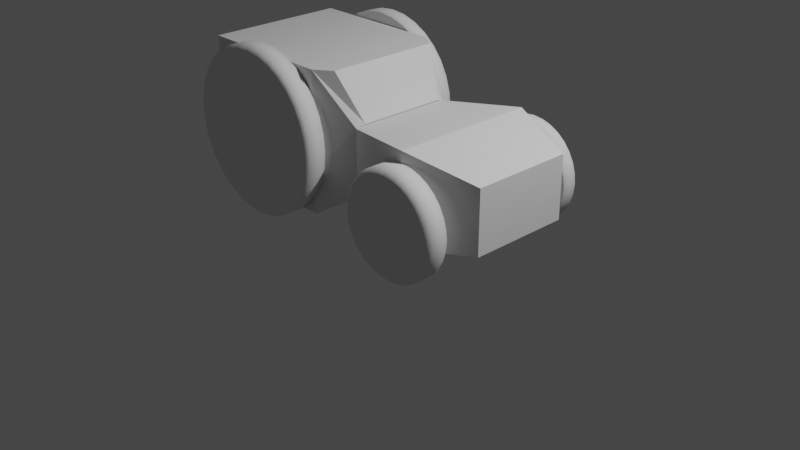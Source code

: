 # Source: ToyVehicle.blend  (saved by Blender 2.80.35; exported with 4.5.12 LTS)
import bpy
from mathutils import Matrix  # noqa: F401  (used for matrix-valued properties, if any)

bpy.ops.wm.read_factory_settings(use_empty=True)
scene = bpy.context.scene
scene.name = 'Scene'

# ---- collections
col_collection = bpy.data.collections.new('Collection'); scene.collection.children.link(col_collection)

# ---- world
world_world = bpy.data.worlds.new('World'); scene.world = world_world
world_world.color = (0.05088, 0.05088, 0.05088)
world_world.use_sun_shadow = False
world_world.sun_shadow_jitter_overblur = 0.0

# ---- cameras
cam_camera = bpy.data.cameras.new('Camera')
cam_camera.clip_end = 100.0
cam_camera.ortho_scale = 7.314
cam_camera.show_background_images = True
cam_camera.dof.focus_distance = 0.0
cam_camera.dof.aperture_fstop = 128.0

# ---- lights
light_light = bpy.data.lights.new('Light', 'POINT')
light_light.transmission_factor = 0.0
light_light.cutoff_distance = 30.0
light_light.energy = 1000.0
light_light.shadow_buffer_clip_start = 1.001
light_light.shadow_soft_size = 0.1
light_light.shadow_maximum_resolution = 0.006
light_light.use_absolute_resolution = True

# ---- meshes
me_cube_003 = bpy.data.meshes.new('Cube.003')
me_cube_003.from_pydata([(2.726, -1.063, 0.2775), (2.872, -1.063, 0.2632), (3.011, -1.063, 0.2208), (3.14, -1.063, 0.1521), (3.253, -1.063, 0.05953), (3.345, -1.063, -0.05323), (3.414, -1.063, -0.1819), (3.456, -1.063, -0.3215), (3.471, -1.063, -0.4667), (3.456, -1.063, -0.6118), (3.414, -1.063, -0.7514), (3.345, -1.063, -0.8801), (3.253, -1.063, -0.9929), (3.14, -1.063, -1.085), (3.011, -1.063, -1.154), (2.872, -1.063, -1.197), (2.726, -1.063, -1.211), (2.581, -1.063, -1.197), (2.442, -1.063, -1.154), (2.313, -1.063, -1.085), (2.2, -1.063, -0.9929), (2.108, -1.063, -0.8801), (2.039, -1.063, -0.7514), (1.997, -1.063, -0.6118), (1.982, -1.063, -0.4667), (1.997, -1.063, -0.3215), (2.039, -1.063, -0.1819), (2.108, -1.063, -0.05323), (2.2, -1.063, 0.05953), (2.313, -1.063, 0.1521), (2.442, -1.063, 0.2208), (2.581, -1.063, 0.2632), (2.726, 1.06, 0.2775), (2.872, 1.06, 0.2632), (3.011, 1.06, 0.2208), (3.14, 1.06, 0.1521), (3.253, 1.06, 0.05953), (3.345, 1.06, -0.05323), (3.414, 1.06, -0.1819), (3.456, 1.06, -0.3215), (3.471, 1.06, -0.4667), (3.456, 1.06, -0.6118), (3.414, 1.06, -0.7514), (3.345, 1.06, -0.8801), (3.253, 1.06, -0.9929), (3.14, 1.06, -1.085), (3.011, 1.06, -1.154), (2.872, 1.06, -1.197), (2.726, 1.06, -1.211), (2.581, 1.06, -1.197), (2.442, 1.06, -1.154), (2.313, 1.06, -1.085), (2.2, 1.06, -0.9929), (2.108, 1.06, -0.8801), (2.039, 1.06, -0.7514), (1.997, 1.06, -0.6118), (1.982, 1.06, -0.4667), (1.997, 1.06, -0.3215), (2.039, 1.06, -0.1819), (2.108, 1.06, -0.05323), (2.2, 1.06, 0.05953), (2.313, 1.06, 0.1521), (2.442, 1.06, 0.2208), (2.581, 1.06, 0.2632), (2.726, -1.361, 0.2049), (2.726, -1.289, 0.2775), (2.857, -1.361, 0.192), (2.872, -1.289, 0.2632), (2.983, -1.361, 0.1538), (3.011, -1.289, 0.2208), (3.099, -1.361, 0.09173), (3.14, -1.289, 0.1521), (3.201, -1.361, 0.008212), (3.253, -1.289, 0.05953), (3.285, -1.361, -0.09356), (3.345, -1.289, -0.05323), (3.347, -1.361, -0.2097), (3.414, -1.289, -0.1819), (3.385, -1.361, -0.3356), (3.456, -1.289, -0.3215), (3.398, -1.361, -0.4667), (3.471, -1.289, -0.4667), (3.385, -1.361, -0.5977), (3.456, -1.289, -0.6118), (3.347, -1.361, -0.7237), (3.414, -1.289, -0.7514), (3.285, -1.361, -0.8398), (3.345, -1.289, -0.8801), (3.201, -1.361, -0.9415), (3.253, -1.289, -0.9929), (3.099, -1.361, -1.025), (3.14, -1.289, -1.085), (2.983, -1.361, -1.087), (3.011, -1.289, -1.154), (2.857, -1.361, -1.125), (2.872, -1.289, -1.197), (2.726, -1.361, -1.138), (2.726, -1.289, -1.211), (2.595, -1.361, -1.125), (2.581, -1.289, -1.197), (2.469, -1.361, -1.087), (2.442, -1.289, -1.154), (2.353, -1.361, -1.025), (2.313, -1.289, -1.085), (2.252, -1.361, -0.9415), (2.2, -1.289, -0.9929), (2.168, -1.361, -0.8398), (2.108, -1.289, -0.8801), (2.106, -1.361, -0.7237), (2.039, -1.289, -0.7514), (2.068, -1.361, -0.5977), (1.997, -1.289, -0.6118), (2.055, -1.361, -0.4667), (1.982, -1.289, -0.4667), (2.068, -1.361, -0.3356), (1.997, -1.289, -0.3215), (2.106, -1.361, -0.2097), (2.039, -1.289, -0.1819), (2.168, -1.361, -0.09356), (2.108, -1.289, -0.05323), (2.252, -1.361, 0.008212), (2.2, -1.289, 0.05953), (2.353, -1.361, 0.09173), (2.313, -1.289, 0.1521), (2.469, -1.361, 0.1538), (2.442, -1.289, 0.2208), (2.595, -1.361, 0.192), (2.581, -1.289, 0.2632), (2.726, 1.358, 0.2049), (2.726, 1.286, 0.2775), (2.857, 1.358, 0.192), (2.872, 1.286, 0.2632), (2.983, 1.358, 0.1538), (3.011, 1.286, 0.2208), (3.099, 1.358, 0.09173), (3.14, 1.286, 0.1521), (3.201, 1.358, 0.008212), (3.253, 1.286, 0.05953), (3.285, 1.358, -0.09356), (3.345, 1.286, -0.05323), (3.347, 1.358, -0.2097), (3.414, 1.286, -0.1819), (3.385, 1.358, -0.3356), (3.456, 1.286, -0.3215), (3.398, 1.358, -0.4667), (3.471, 1.286, -0.4667), (3.385, 1.358, -0.5977), (3.456, 1.286, -0.6118), (3.347, 1.358, -0.7237), (3.414, 1.286, -0.7514), (3.285, 1.358, -0.8398), (3.345, 1.286, -0.8801), (3.201, 1.358, -0.9415), (3.253, 1.286, -0.9929), (3.099, 1.358, -1.025), (3.14, 1.286, -1.085), (2.983, 1.358, -1.087), (3.011, 1.286, -1.154), (2.857, 1.358, -1.125), (2.872, 1.286, -1.197), (2.726, 1.358, -1.138), (2.726, 1.286, -1.211), (2.595, 1.358, -1.125), (2.581, 1.286, -1.197), (2.469, 1.358, -1.087), (2.442, 1.286, -1.154), (2.353, 1.358, -1.025), (2.313, 1.286, -1.085), (2.252, 1.358, -0.9415), (2.2, 1.286, -0.9929), (2.168, 1.358, -0.8398), (2.108, 1.286, -0.8801), (2.106, 1.358, -0.7237), (2.039, 1.286, -0.7514), (2.068, 1.358, -0.5977), (1.997, 1.286, -0.6118), (2.055, 1.358, -0.4667), (1.982, 1.286, -0.4667), (2.068, 1.358, -0.3356), (1.997, 1.286, -0.3215), (2.106, 1.358, -0.2097), (2.039, 1.286, -0.1819), (2.168, 1.358, -0.09356), (2.108, 1.286, -0.05323), (2.252, 1.358, 0.008212), (2.2, 1.286, 0.05953), (2.353, 1.358, 0.09173), (2.313, 1.286, 0.1521), (2.469, 1.358, 0.1538), (2.442, 1.286, 0.2208), (2.595, 1.358, 0.192), (2.581, 1.286, 0.2632), (-1.0, -1.0, -1.0), (-1.0, -1.0, 1.0), (-1.0, 1.0, -1.0), (-1.0, 1.0, 1.0), (1.0, -1.0, -1.0), (1.254, -0.8368, 1.005), (1.0, 1.0, -1.0), (1.254, 0.8368, 1.005), (-1.339, 0.6506, -0.6506), (-1.339, -0.6506, -0.6506), (-1.339, -0.6506, 0.6506), (-1.339, 0.6506, 0.6506), (1.593, 0.64, 0.3446), (1.56, 0.7625, -0.6239), (1.56, -0.7625, -0.6239), (1.593, -0.64, 0.3446), (2.705, 1.059, 0.4361), (2.705, 1.059, -0.8434), (2.705, -1.059, -0.8434), (2.705, -1.059, 0.4361), (3.673, 0.7402, 0.1758), (3.673, 0.7402, -0.7188), (3.673, -0.7402, -0.7188), (3.673, -0.7402, 0.1758), (1.0, 1.0, 1.0), (1.0, -1.0, 1.0), (1.56, 0.7625, 0.3015), (1.56, -0.7625, 0.3015), (0.06643, -1.02, 1.149), (0.2963, -1.02, 1.126), (0.5174, -1.02, 1.059), (0.7212, -1.02, 0.9501), (0.8998, -1.02, 0.8035), (1.046, -1.02, 0.6249), (1.155, -1.02, 0.4212), (1.222, -1.02, 0.2001), (1.245, -1.02, -0.02981), (1.222, -1.02, -0.2597), (1.155, -1.02, -0.4808), (1.046, -1.02, -0.6846), (0.8998, -1.02, -0.8631), (0.7212, -1.02, -1.01), (0.5174, -1.02, -1.119), (0.2963, -1.02, -1.186), (0.06643, -1.02, -1.208), (-0.1635, -1.02, -1.186), (-0.3846, -1.02, -1.119), (-0.5883, -1.02, -1.01), (-0.7669, -1.02, -0.8631), (-0.9135, -1.02, -0.6846), (-1.022, -1.02, -0.4808), (-1.089, -1.02, -0.2597), (-1.112, -1.02, -0.02981), (-1.089, -1.02, 0.2001), (-1.022, -1.02, 0.4212), (-0.9135, -1.02, 0.6249), (-0.7669, -1.02, 0.8035), (-0.5883, -1.02, 0.9501), (-0.3846, -1.02, 1.059), (-0.1635, -1.02, 1.126), (0.06643, 1.017, 1.149), (0.2963, 1.017, 1.126), (0.5174, 1.017, 1.059), (0.7212, 1.017, 0.9501), (0.8998, 1.017, 0.8035), (1.046, 1.017, 0.6249), (1.155, 1.017, 0.4212), (1.222, 1.017, 0.2001), (1.245, 1.017, -0.02981), (1.222, 1.017, -0.2597), (1.155, 1.017, -0.4808), (1.046, 1.017, -0.6846), (0.8998, 1.017, -0.8631), (0.7212, 1.017, -1.01), (0.5174, 1.017, -1.119), (0.2963, 1.017, -1.186), (0.06643, 1.017, -1.208), (-0.1635, 1.017, -1.186), (-0.3846, 1.017, -1.119), (-0.5883, 1.017, -1.01), (-0.7669, 1.017, -0.8631), (-0.9135, 1.017, -0.6846), (-1.022, 1.017, -0.4808), (-1.089, 1.017, -0.2597), (-1.112, 1.017, -0.02981), (-1.089, 1.017, 0.2001), (-1.022, 1.017, 0.4212), (-0.9135, 1.017, 0.6249), (-0.7669, 1.017, 0.8035), (-0.5883, 1.017, 0.9501), (-0.3846, 1.017, 1.059), (-0.1635, 1.017, 1.126), (0.06643, -1.305, 1.074), (0.06643, -1.26, 1.149), (0.2817, -1.305, 1.052), (0.2963, -1.26, 1.126), (0.4887, -1.305, 0.9897), (0.5174, -1.26, 1.059), (0.6795, -1.305, 0.8877), (0.7212, -1.26, 0.9501), (0.8467, -1.305, 0.7505), (0.8998, -1.26, 0.8035), (0.984, -1.305, 0.5833), (1.046, -1.26, 0.6249), (1.086, -1.305, 0.3925), (1.155, -1.26, 0.4212), (1.149, -1.305, 0.1855), (1.222, -1.26, 0.2001), (1.17, -1.305, -0.02981), (1.245, -1.26, -0.02981), (1.149, -1.305, -0.2451), (1.222, -1.26, -0.2597), (1.086, -1.305, -0.4521), (1.155, -1.26, -0.4808), (0.984, -1.305, -0.6429), (1.046, -1.26, -0.6846), (0.8467, -1.305, -0.8101), (0.8998, -1.26, -0.8631), (0.6795, -1.305, -0.9473), (0.7212, -1.26, -1.01), (0.4887, -1.305, -1.049), (0.5174, -1.26, -1.119), (0.2817, -1.305, -1.112), (0.2963, -1.26, -1.186), (0.06643, -1.305, -1.133), (0.06643, -1.26, -1.208), (-0.1489, -1.305, -1.112), (-0.1635, -1.26, -1.186), (-0.3559, -1.305, -1.049), (-0.3846, -1.26, -1.119), (-0.5466, -1.305, -0.9473), (-0.5883, -1.26, -1.01), (-0.7139, -1.305, -0.8101), (-0.7669, -1.26, -0.8631), (-0.8511, -1.305, -0.6429), (-0.9135, -1.26, -0.6846), (-0.9531, -1.305, -0.4521), (-1.022, -1.26, -0.4808), (-1.016, -1.305, -0.2451), (-1.089, -1.26, -0.2597), (-1.037, -1.305, -0.02981), (-1.112, -1.26, -0.02981), (-1.016, -1.305, 0.1855), (-1.089, -1.26, 0.2001), (-0.9531, -1.305, 0.3925), (-1.022, -1.26, 0.4212), (-0.8511, -1.305, 0.5833), (-0.9135, -1.26, 0.6249), (-0.7139, -1.305, 0.7505), (-0.7669, -1.26, 0.8035), (-0.5466, -1.305, 0.8877), (-0.5883, -1.26, 0.9501), (-0.3559, -1.305, 0.9897), (-0.3846, -1.26, 1.059), (-0.1488, -1.305, 1.052), (-0.1635, -1.26, 1.126), (0.06643, 1.302, 1.074), (0.06643, 1.257, 1.149), (0.2817, 1.302, 1.052), (0.2963, 1.257, 1.126), (0.4887, 1.302, 0.9897), (0.5174, 1.257, 1.059), (0.6795, 1.302, 0.8877), (0.7212, 1.257, 0.9501), (0.8467, 1.302, 0.7505), (0.8998, 1.257, 0.8035), (0.984, 1.302, 0.5833), (1.046, 1.257, 0.6249), (1.086, 1.302, 0.3925), (1.155, 1.257, 0.4212), (1.149, 1.302, 0.1855), (1.222, 1.257, 0.2001), (1.17, 1.302, -0.02981), (1.245, 1.257, -0.02981), (1.149, 1.302, -0.2451), (1.222, 1.257, -0.2597), (1.086, 1.302, -0.4521), (1.155, 1.257, -0.4808), (0.984, 1.302, -0.6429), (1.046, 1.257, -0.6846), (0.8467, 1.302, -0.8101), (0.8998, 1.257, -0.8631), (0.6795, 1.302, -0.9473), (0.7212, 1.257, -1.01), (0.4887, 1.302, -1.049), (0.5174, 1.257, -1.119), (0.2817, 1.302, -1.112), (0.2963, 1.257, -1.186), (0.06643, 1.302, -1.133), (0.06643, 1.257, -1.208), (-0.1489, 1.302, -1.112), (-0.1635, 1.257, -1.186), (-0.3559, 1.302, -1.049), (-0.3846, 1.257, -1.119), (-0.5466, 1.302, -0.9473), (-0.5883, 1.257, -1.01), (-0.7139, 1.302, -0.8101), (-0.7669, 1.257, -0.8631), (-0.8511, 1.302, -0.6429), (-0.9135, 1.257, -0.6846), (-0.9531, 1.302, -0.4521), (-1.022, 1.257, -0.4808), (-1.016, 1.302, -0.2451), (-1.089, 1.257, -0.2597), (-1.037, 1.302, -0.02981), (-1.112, 1.257, -0.02981), (-1.016, 1.302, 0.1855), (-1.089, 1.257, 0.2001), (-0.9531, 1.302, 0.3925), (-1.022, 1.257, 0.4212), (-0.8511, 1.302, 0.5833), (-0.9135, 1.257, 0.6249), (-0.7139, 1.302, 0.7505), (-0.7669, 1.257, 0.8035), (-0.5466, 1.302, 0.8877), (-0.5883, 1.257, 0.9501), (-0.3559, 1.302, 0.9897), (-0.3846, 1.257, 1.059), (-0.1488, 1.302, 1.052), (-0.1635, 1.257, 1.126)], [], [(31, 127, 65, 0), (2, 69, 71, 3), (3, 71, 73, 4), (4, 73, 75, 5), (5, 75, 77, 6), (6, 77, 79, 7), (7, 79, 81, 8), (8, 81, 83, 9), (9, 83, 85, 10), (10, 85, 87, 11), (11, 87, 89, 12), (12, 89, 91, 13), (13, 91, 93, 14), (14, 93, 95, 15), (15, 95, 97, 16), (16, 97, 99, 17), (17, 99, 101, 18), (18, 101, 103, 19), (19, 103, 105, 20), (20, 105, 107, 21), (21, 107, 109, 22), (22, 109, 111, 23), (23, 111, 113, 24), (24, 113, 115, 25), (25, 115, 117, 26), (26, 117, 119, 27), (27, 119, 121, 28), (28, 121, 123, 29), (29, 123, 125, 30), (30, 125, 127, 31), (0, 65, 67, 1), (128, 130, 132, 134, 136, 138, 140, 142, 144, 146, 148, 150, 152, 154, 156, 158, 160, 162, 164, 166, 168, 170, 172, 174, 176, 178, 180, 182, 184, 186, 188, 190), (1, 67, 69, 2), (0, 1, 2, 3, 4, 5, 6, 7, 8, 9, 10, 11, 12, 13, 14, 15, 16, 17, 18, 19, 20, 21, 22, 23, 24, 25, 26, 27, 28, 29, 30, 31), (191, 63, 32, 129), (133, 34, 35, 135), (135, 35, 36, 137), (137, 36, 37, 139), (139, 37, 38, 141), (141, 38, 39, 143), (143, 39, 40, 145), (145, 40, 41, 147), (147, 41, 42, 149), (149, 42, 43, 151), (151, 43, 44, 153), (153, 44, 45, 155), (155, 45, 46, 157), (157, 46, 47, 159), (159, 47, 48, 161), (161, 48, 49, 163), (163, 49, 50, 165), (165, 50, 51, 167), (167, 51, 52, 169), (169, 52, 53, 171), (171, 53, 54, 173), (173, 54, 55, 175), (175, 55, 56, 177), (177, 56, 57, 179), (179, 57, 58, 181), (181, 58, 59, 183), (183, 59, 60, 185), (185, 60, 61, 187), (187, 61, 62, 189), (189, 62, 63, 191), (33, 32, 63, 62, 61, 60, 59, 58, 57, 56, 55, 54, 53, 52, 51, 50, 49, 48, 47, 46, 45, 44, 43, 42, 41, 40, 39, 38, 37, 36, 35, 34), (131, 33, 34, 133), (129, 32, 33, 131), (67, 65, 64, 66), (69, 67, 66, 68), (71, 69, 68, 70), (73, 71, 70, 72), (75, 73, 72, 74), (77, 75, 74, 76), (79, 77, 76, 78), (81, 79, 78, 80), (83, 81, 80, 82), (85, 83, 82, 84), (87, 85, 84, 86), (89, 87, 86, 88), (91, 89, 88, 90), (93, 91, 90, 92), (95, 93, 92, 94), (97, 95, 94, 96), (99, 97, 96, 98), (101, 99, 98, 100), (103, 101, 100, 102), (105, 103, 102, 104), (107, 105, 104, 106), (109, 107, 106, 108), (111, 109, 108, 110), (113, 111, 110, 112), (115, 113, 112, 114), (117, 115, 114, 116), (119, 117, 116, 118), (121, 119, 118, 120), (123, 121, 120, 122), (125, 123, 122, 124), (127, 125, 124, 126), (65, 127, 126, 64), (129, 131, 130, 128), (131, 133, 132, 130), (133, 135, 134, 132), (135, 137, 136, 134), (137, 139, 138, 136), (139, 141, 140, 138), (141, 143, 142, 140), (143, 145, 144, 142), (145, 147, 146, 144), (147, 149, 148, 146), (149, 151, 150, 148), (151, 153, 152, 150), (153, 155, 154, 152), (155, 157, 156, 154), (157, 159, 158, 156), (159, 161, 160, 158), (161, 163, 162, 160), (163, 165, 164, 162), (165, 167, 166, 164), (167, 169, 168, 166), (169, 171, 170, 168), (171, 173, 172, 170), (173, 175, 174, 172), (175, 177, 176, 174), (177, 179, 178, 176), (179, 181, 180, 178), (181, 183, 182, 180), (183, 185, 184, 182), (185, 187, 186, 184), (187, 189, 188, 186), (189, 191, 190, 188), (191, 129, 128, 190), (66, 64, 126, 124, 122, 120, 118, 116, 114, 112, 110, 108, 106, 104, 102, 100, 98, 96, 94, 92, 90, 88, 86, 84, 82, 80, 78, 76, 74, 72, 70, 68), (195, 194, 200, 203), (194, 195, 216, 198), (199, 197, 207, 204), (196, 217, 193, 192), (194, 198, 196, 192), (216, 195, 193, 217), (201, 202, 203, 200), (192, 193, 202, 201), (193, 195, 203, 202), (194, 192, 201, 200), (219, 206, 210, 211), (198, 216, 218, 205), (217, 196, 206, 219), (196, 198, 205, 206), (208, 211, 215, 212), (206, 205, 209, 210), (218, 219, 211, 208), (205, 218, 208, 209), (213, 212, 215, 214), (209, 208, 212, 213), (211, 210, 214, 215), (210, 209, 213, 214), (197, 199, 216, 217), (204, 207, 219, 218), (207, 197, 217, 219), (199, 204, 218, 216), (251, 347, 285, 220), (222, 289, 291, 223), (223, 291, 293, 224), (224, 293, 295, 225), (225, 295, 297, 226), (226, 297, 299, 227), (227, 299, 301, 228), (228, 301, 303, 229), (229, 303, 305, 230), (230, 305, 307, 231), (231, 307, 309, 232), (232, 309, 311, 233), (233, 311, 313, 234), (234, 313, 315, 235), (235, 315, 317, 236), (236, 317, 319, 237), (237, 319, 321, 238), (238, 321, 323, 239), (239, 323, 325, 240), (240, 325, 327, 241), (241, 327, 329, 242), (242, 329, 331, 243), (243, 331, 333, 244), (244, 333, 335, 245), (245, 335, 337, 246), (246, 337, 339, 247), (247, 339, 341, 248), (248, 341, 343, 249), (249, 343, 345, 250), (250, 345, 347, 251), (220, 285, 287, 221), (348, 350, 352, 354, 356, 358, 360, 362, 364, 366, 368, 370, 372, 374, 376, 378, 380, 382, 384, 386, 388, 390, 392, 394, 396, 398, 400, 402, 404, 406, 408, 410), (221, 287, 289, 222), (220, 221, 222, 223, 224, 225, 226, 227, 228, 229, 230, 231, 232, 233, 234, 235, 236, 237, 238, 239, 240, 241, 242, 243, 244, 245, 246, 247, 248, 249, 250, 251), (411, 283, 252, 349), (353, 254, 255, 355), (355, 255, 256, 357), (357, 256, 257, 359), (359, 257, 258, 361), (361, 258, 259, 363), (363, 259, 260, 365), (365, 260, 261, 367), (367, 261, 262, 369), (369, 262, 263, 371), (371, 263, 264, 373), (373, 264, 265, 375), (375, 265, 266, 377), (377, 266, 267, 379), (379, 267, 268, 381), (381, 268, 269, 383), (383, 269, 270, 385), (385, 270, 271, 387), (387, 271, 272, 389), (389, 272, 273, 391), (391, 273, 274, 393), (393, 274, 275, 395), (395, 275, 276, 397), (397, 276, 277, 399), (399, 277, 278, 401), (401, 278, 279, 403), (403, 279, 280, 405), (405, 280, 281, 407), (407, 281, 282, 409), (409, 282, 283, 411), (253, 252, 283, 282, 281, 280, 279, 278, 277, 276, 275, 274, 273, 272, 271, 270, 269, 268, 267, 266, 265, 264, 263, 262, 261, 260, 259, 258, 257, 256, 255, 254), (351, 253, 254, 353), (349, 252, 253, 351), (287, 285, 284, 286), (289, 287, 286, 288), (291, 289, 288, 290), (293, 291, 290, 292), (295, 293, 292, 294), (297, 295, 294, 296), (299, 297, 296, 298), (301, 299, 298, 300), (303, 301, 300, 302), (305, 303, 302, 304), (307, 305, 304, 306), (309, 307, 306, 308), (311, 309, 308, 310), (313, 311, 310, 312), (315, 313, 312, 314), (317, 315, 314, 316), (319, 317, 316, 318), (321, 319, 318, 320), (323, 321, 320, 322), (325, 323, 322, 324), (327, 325, 324, 326), (329, 327, 326, 328), (331, 329, 328, 330), (333, 331, 330, 332), (335, 333, 332, 334), (337, 335, 334, 336), (339, 337, 336, 338), (341, 339, 338, 340), (343, 341, 340, 342), (345, 343, 342, 344), (347, 345, 344, 346), (285, 347, 346, 284), (349, 351, 350, 348), (351, 353, 352, 350), (353, 355, 354, 352), (355, 357, 356, 354), (357, 359, 358, 356), (359, 361, 360, 358), (361, 363, 362, 360), (363, 365, 364, 362), (365, 367, 366, 364), (367, 369, 368, 366), (369, 371, 370, 368), (371, 373, 372, 370), (373, 375, 374, 372), (375, 377, 376, 374), (377, 379, 378, 376), (379, 381, 380, 378), (381, 383, 382, 380), (383, 385, 384, 382), (385, 387, 386, 384), (387, 389, 388, 386), (389, 391, 390, 388), (391, 393, 392, 390), (393, 395, 394, 392), (395, 397, 396, 394), (397, 399, 398, 396), (399, 401, 400, 398), (401, 403, 402, 400), (403, 405, 404, 402), (405, 407, 406, 404), (407, 409, 408, 406), (409, 411, 410, 408), (411, 349, 348, 410), (286, 284, 346, 344, 342, 340, 338, 336, 334, 332, 330, 328, 326, 324, 322, 320, 318, 316, 314, 312, 310, 308, 306, 304, 302, 300, 298, 296, 294, 292, 290, 288)])
me_cube_003.polygons.foreach_set('use_smooth', [1, 1, 1, 1, 1, 1, 1, 1, 1, 1, 1, 1, 1, 1, 1, 1, 1, 1, 1, 1, 1, 1, 1, 1, 1, 1, 1, 1, 1, 1, 1, 0, 1, 0, 1, 1, 1, 1, 1, 1, 1, 1, 1, 1, 1, 1, 1, 1, 1, 1, 1, 1, 1, 1, 1, 1, 1, 1, 1, 1, 1, 1, 1, 1, 0, 1, 1, 1, 1, 1, 1, 1, 1, 1, 1, 1, 1, 1, 1, 1, 1, 1, 1, 1, 1, 1, 1, 1, 1, 1, 1, 1, 1, 1, 1, 1, 1, 1, 1, 1, 1, 1, 1, 1, 1, 1, 1, 1, 1, 1, 1, 1, 1, 1, 1, 1, 1, 1, 1, 1, 1, 1, 1, 1, 1, 1, 1, 1, 1, 1, 1, 0, 0, 0, 0, 0, 0, 0, 0, 0, 0, 0, 0, 0, 0, 0, 0, 0, 0, 0, 0, 0, 0, 0, 0, 0, 0, 0, 1, 1, 1, 1, 1, 1, 1, 1, 1, 1, 1, 1, 1, 1, 1, 1, 1, 1, 1, 1, 1, 1, 1, 1, 1, 1, 1, 1, 1, 1, 1, 0, 1, 0, 1, 1, 1, 1, 1, 1, 1, 1, 1, 1, 1, 1, 1, 1, 1, 1, 1, 1, 1, 1, 1, 1, 1, 1, 1, 1, 1, 1, 1, 1, 0, 1, 1, 1, 1, 1, 1, 1, 1, 1, 1, 1, 1, 1, 1, 1, 1, 1, 1, 1, 1, 1, 1, 1, 1, 1, 1, 1, 1, 1, 1, 1, 1, 1, 1, 1, 1, 1, 1, 1, 1, 1, 1, 1, 1, 1, 1, 1, 1, 1, 1, 1, 1, 1, 1, 1, 1, 1, 1, 1, 1, 1, 1, 1, 1, 1, 1, 0])
_uv = me_cube_003.uv_layers.new(name='UVMap')
_uv.uv.foreach_set('vector', [0.5228, 0.2523, 0.5228, 0.4359, 0.5076, 0.4359, 0.5076, 0.2523, 0.9621, 0.2523, 0.9621, 0.4359, 0.9469, 0.4359, 0.9469, 0.2523, 0.9469, 0.2523, 0.9469, 0.4359, 0.9318, 0.4359, 0.9318, 0.2523, 0.9318, 0.2523, 0.9318, 0.4359, 0.9166, 0.4359, 0.9166, 0.2523, 0.9166, 0.2523, 0.9166, 0.4359, 0.9015, 0.4359, 0.9015, 0.2523, 0.9015, 0.2523, 0.9015, 0.4359, 0.8863, 0.4359, 0.8863, 0.2523, 0.8863, 0.2523, 0.8863, 0.4359, 0.8712, 0.4359, 0.8712, 0.2523, 0.8712, 0.2523, 0.8712, 0.4359, 0.856, 0.4359, 0.856, 0.2523, 0.856, 0.2523, 0.856, 0.4359, 0.8409, 0.4359, 0.8409, 0.2523, 0.8409, 0.2523, 0.8409, 0.4359, 0.8257, 0.4359, 0.8257, 0.2523, 0.8257, 0.2523, 0.8257, 0.4359, 0.8106, 0.4359, 0.8106, 0.2523, 0.8106, 0.2523, 0.8106, 0.4359, 0.7954, 0.4359, 0.7954, 0.2523, 0.7954, 0.2523, 0.7954, 0.4359, 0.7803, 0.4359, 0.7803, 0.2523, 0.7803, 0.2523, 0.7803, 0.4359, 0.7651, 0.4359, 0.7651, 0.2523, 0.7651, 0.2523, 0.7651, 0.4359, 0.75, 0.4359, 0.75, 0.2523, 0.75, 0.2523, 0.75, 0.4359, 0.7349, 0.4359, 0.7349, 0.2523, 0.7349, 0.2523, 0.7349, 0.4359, 0.7197, 0.4359, 0.7197, 0.2523, 0.7197, 0.2523, 0.7197, 0.4359, 0.7046, 0.4359, 0.7046, 0.2523, 0.7046, 0.2523, 0.7046, 0.4359, 0.6894, 0.4359, 0.6894, 0.2523, 0.6894, 0.2523, 0.6894, 0.4359, 0.6743, 0.4359, 0.6743, 0.2523, 0.6743, 0.2523, 0.6743, 0.4359, 0.6591, 0.4359, 0.6591, 0.2523, 0.6591, 0.2523, 0.6591, 0.4359, 0.644, 0.4359, 0.644, 0.2523, 0.644, 0.2523, 0.644, 0.4359, 0.6288, 0.4359, 0.6288, 0.2523, 0.6288, 0.2523, 0.6288, 0.4359, 0.6137, 0.4359, 0.6137, 0.2523, 0.6137, 0.2523, 0.6137, 0.4359, 0.5985, 0.4359, 0.5985, 0.2523, 0.5985, 0.2523, 0.5985, 0.4359, 0.5834, 0.4359, 0.5834, 0.2523, 0.5834, 0.2523, 0.5834, 0.4359, 0.5682, 0.4359, 0.5682, 0.2523, 0.5682, 0.2523, 0.5682, 0.4359, 0.5531, 0.4359, 0.5531, 0.2523, 0.5531, 0.2523, 0.5531, 0.4359, 0.5379, 0.4359, 0.5379, 0.2523, 0.5379, 0.2523, 0.5379, 0.4359, 0.5228, 0.4359, 0.5228, 0.2523, 0.9924, 0.2523, 0.9924, 0.4359, 0.9772, 0.4359, 0.9772, 0.2523, 0.8712, 0.2361, 0.8917, 0.2341, 0.9114, 0.2281, 0.9295, 0.2184, 0.9454, 0.2053, 0.9585, 0.1894, 0.9682, 0.1713, 0.9742, 0.1516, 0.9762, 0.1311, 0.9742, 0.1106, 0.9682, 0.09091, 0.9585, 0.07276, 0.9454, 0.05685, 0.9295, 0.04379, 0.9114, 0.03409, 0.8917, 0.02811, 0.8712, 0.02609, 0.8507, 0.02811, 0.831, 0.03409, 0.8129, 0.04379, 0.7969, 0.05685, 0.7839, 0.07276, 0.7742, 0.09091, 0.7682, 0.1106, 0.7662, 0.1311, 0.7682, 0.1516, 0.7742, 0.1713, 0.7839, 0.1894, 0.7969, 0.2053, 0.8129, 0.2184, 0.831, 0.2281, 0.8507, 0.2341, 0.9772, 0.2523, 0.9772, 0.4359, 0.9621, 0.4359, 0.9621, 0.2523, 0.8712, 0.2474, 0.8939, 0.2452, 0.9157, 0.2386, 0.9358, 0.2278, 0.9535, 0.2134, 0.9679, 0.1957, 0.9787, 0.1756, 0.9853, 0.1538, 0.9875, 0.1311, 0.9853, 0.1084, 0.9787, 0.08657, 0.9679, 0.06645, 0.9535, 0.04882, 0.9358, 0.03435, 0.9157, 0.0236, 0.8939, 0.01698, 0.8712, 0.01475, 0.8485, 0.01698, 0.8267, 0.0236, 0.8066, 0.03435, 0.7889, 0.04882, 0.7745, 0.06645, 0.7637, 0.08657, 0.7571, 0.1084, 0.7548, 0.1311, 0.7571, 0.1538, 0.7637, 0.1756, 0.7745, 0.1957, 0.7889, 0.2134, 0.8066, 0.2278, 0.8267, 0.2386, 0.8485, 0.2452, 0.5228, 0.3111, 0.5228, 0.4947, 0.5076, 0.4947, 0.5076, 0.3111, 0.9621, 0.3111, 0.9621, 0.4947, 0.9469, 0.4947, 0.9469, 0.3111, 0.9469, 0.3111, 0.9469, 0.4947, 0.9318, 0.4947, 0.9318, 0.3111, 0.9318, 0.3111, 0.9318, 0.4947, 0.9166, 0.4947, 0.9166, 0.3111, 0.9166, 0.3111, 0.9166, 0.4947, 0.9015, 0.4947, 0.9015, 0.3111, 0.9015, 0.3111, 0.9015, 0.4947, 0.8863, 0.4947, 0.8863, 0.3111, 0.8863, 0.3111, 0.8863, 0.4947, 0.8712, 0.4947, 0.8712, 0.3111, 0.8712, 0.3111, 0.8712, 0.4947, 0.856, 0.4947, 0.856, 0.3111, 0.856, 0.3111, 0.856, 0.4947, 0.8409, 0.4947, 0.8409, 0.3111, 0.8409, 0.3111, 0.8409, 0.4947, 0.8257, 0.4947, 0.8257, 0.3111, 0.8257, 0.3111, 0.8257, 0.4947, 0.8106, 0.4947, 0.8106, 0.3111, 0.8106, 0.3111, 0.8106, 0.4947, 0.7954, 0.4947, 0.7954, 0.3111, 0.7954, 0.3111, 0.7954, 0.4947, 0.7803, 0.4947, 0.7803, 0.3111, 0.7803, 0.3111, 0.7803, 0.4947, 0.7651, 0.4947, 0.7651, 0.3111, 0.7651, 0.3111, 0.7651, 0.4947, 0.75, 0.4947, 0.75, 0.3111, 0.75, 0.3111, 0.75, 0.4947, 0.7349, 0.4947, 0.7349, 0.3111, 0.7349, 0.3111, 0.7349, 0.4947, 0.7197, 0.4947, 0.7197, 0.3111, 0.7197, 0.3111, 0.7197, 0.4947, 0.7046, 0.4947, 0.7046, 0.3111, 0.7046, 0.3111, 0.7046, 0.4947, 0.6894, 0.4947, 0.6894, 0.3111, 0.6894, 0.3111, 0.6894, 0.4947, 0.6743, 0.4947, 0.6743, 0.3111, 0.6743, 0.3111, 0.6743, 0.4947, 0.6591, 0.4947, 0.6591, 0.3111, 0.6591, 0.3111, 0.6591, 0.4947, 0.644, 0.4947, 0.644, 0.3111, 0.644, 0.3111, 0.644, 0.4947, 0.6288, 0.4947, 0.6288, 0.3111, 0.6288, 0.3111, 0.6288, 0.4947, 0.6137, 0.4947, 0.6137, 0.3111, 0.6137, 0.3111, 0.6137, 0.4947, 0.5985, 0.4947, 0.5985, 0.3111, 0.5985, 0.3111, 0.5985, 0.4947, 0.5834, 0.4947, 0.5834, 0.3111, 0.5834, 0.3111, 0.5834, 0.4947, 0.5682, 0.4947, 0.5682, 0.3111, 0.5682, 0.3111, 0.5682, 0.4947, 0.5531, 0.4947, 0.5531, 0.3111, 0.5531, 0.3111, 0.5531, 0.4947, 0.5379, 0.4947, 0.5379, 0.3111, 0.5379, 0.3111, 0.5379, 0.4947, 0.5228, 0.4947, 0.5228, 0.3111, 0.6515, 0.2452, 0.6288, 0.2474, 0.6061, 0.2452, 0.5843, 0.2386, 0.5642, 0.2278, 0.5465, 0.2134, 0.5321, 0.1957, 0.5213, 0.1756, 0.5147, 0.1538, 0.5125, 0.1311, 0.5147, 0.1084, 0.5213, 0.08657, 0.5321, 0.06645, 0.5465, 0.04882, 0.5642, 0.03435, 0.5843, 0.0236, 0.6061, 0.01698, 0.6288, 0.01475, 0.6515, 0.01698, 0.6733, 0.0236, 0.6934, 0.03435, 0.7111, 0.04882, 0.7255, 0.06645, 0.7363, 0.08657, 0.7429, 0.1084, 0.7452, 0.1311, 0.7429, 0.1538, 0.7363, 0.1756, 0.7255, 0.1957, 0.7111, 0.2134, 0.6934, 0.2278, 0.6733, 0.2386, 0.9772, 0.3111, 0.9772, 0.4947, 0.9621, 0.4947, 0.9621, 0.3111, 0.9924, 0.3111, 0.9924, 0.4947, 0.9772, 0.4947, 0.9772, 0.3111, 0.9772, 0.4359, 0.9924, 0.4359, 0.9916, 0.4947, 0.978, 0.4947, 0.9621, 0.4359, 0.9772, 0.4359, 0.9765, 0.4947, 0.9628, 0.4947, 0.9469, 0.4359, 0.9621, 0.4359, 0.9613, 0.4947, 0.9477, 0.4947, 0.9318, 0.4359, 0.9469, 0.4359, 0.9462, 0.4947, 0.9325, 0.4947, 0.9166, 0.4359, 0.9318, 0.4359, 0.9311, 0.4947, 0.9174, 0.4947, 0.9015, 0.4359, 0.9166, 0.4359, 0.9159, 0.4947, 0.9022, 0.4947, 0.8863, 0.4359, 0.9015, 0.4359, 0.9008, 0.4947, 0.8871, 0.4947, 0.8712, 0.4359, 0.8863, 0.4359, 0.8856, 0.4947, 0.8719, 0.4947, 0.856, 0.4359, 0.8712, 0.4359, 0.8705, 0.4947, 0.8568, 0.4947, 0.8409, 0.4359, 0.856, 0.4359, 0.8553, 0.4947, 0.8416, 0.4947, 0.8257, 0.4359, 0.8409, 0.4359, 0.8402, 0.4947, 0.8265, 0.4947, 0.8106, 0.4359, 0.8257, 0.4359, 0.825, 0.4947, 0.8113, 0.4947, 0.7954, 0.4359, 0.8106, 0.4359, 0.8099, 0.4947, 0.7962, 0.4947, 0.7803, 0.4359, 0.7954, 0.4359, 0.7947, 0.4947, 0.781, 0.4947, 0.7651, 0.4359, 0.7803, 0.4359, 0.7796, 0.4947, 0.7659, 0.4947, 0.75, 0.4359, 0.7651, 0.4359, 0.7644, 0.4947, 0.7507, 0.4947, 0.7349, 0.4359, 0.75, 0.4359, 0.7493, 0.4947, 0.7356, 0.4947, 0.7197, 0.4359, 0.7349, 0.4359, 0.7341, 0.4947, 0.7204, 0.4947, 0.7046, 0.4359, 0.7197, 0.4359, 0.719, 0.4947, 0.7053, 0.4947, 0.6894, 0.4359, 0.7046, 0.4359, 0.7038, 0.4947, 0.6901, 0.4947, 0.6743, 0.4359, 0.6894, 0.4359, 0.6887, 0.4947, 0.675, 0.4947, 0.6591, 0.4359, 0.6743, 0.4359, 0.6735, 0.4947, 0.6598, 0.4947, 0.644, 0.4359, 0.6591, 0.4359, 0.6584, 0.4947, 0.6447, 0.4947, 0.6288, 0.4359, 0.644, 0.4359, 0.6432, 0.4947, 0.6295, 0.4947, 0.6137, 0.4359, 0.6288, 0.4359, 0.6281, 0.4947, 0.6144, 0.4947, 0.5985, 0.4359, 0.6137, 0.4359, 0.6129, 0.4947, 0.5992, 0.4947, 0.5834, 0.4359, 0.5985, 0.4359, 0.5978, 0.4947, 0.5841, 0.4947, 0.5682, 0.4359, 0.5834, 0.4359, 0.5826, 0.4947, 0.5689, 0.4947, 0.5531, 0.4359, 0.5682, 0.4359, 0.5675, 0.4947, 0.5538, 0.4947, 0.5379, 0.4359, 0.5531, 0.4359, 0.5523, 0.4947, 0.5387, 0.4947, 0.5228, 0.4359, 0.5379, 0.4359, 0.5372, 0.4947, 0.5235, 0.4947, 0.5076, 0.4359, 0.5228, 0.4359, 0.522, 0.4947, 0.5084, 0.4947, 0.9924, 0.3111, 0.9772, 0.3111, 0.978, 0.2523, 0.9916, 0.2523, 0.9772, 0.3111, 0.9621, 0.3111, 0.9628, 0.2523, 0.9765, 0.2523, 0.9621, 0.3111, 0.9469, 0.3111, 0.9477, 0.2523, 0.9613, 0.2523, 0.9469, 0.3111, 0.9318, 0.3111, 0.9325, 0.2523, 0.9462, 0.2523, 0.9318, 0.3111, 0.9166, 0.3111, 0.9174, 0.2523, 0.9311, 0.2523, 0.9166, 0.3111, 0.9015, 0.3111, 0.9022, 0.2523, 0.9159, 0.2523, 0.9015, 0.3111, 0.8863, 0.3111, 0.8871, 0.2523, 0.9008, 0.2523, 0.8863, 0.3111, 0.8712, 0.3111, 0.8719, 0.2523, 0.8856, 0.2523, 0.8712, 0.3111, 0.856, 0.3111, 0.8568, 0.2523, 0.8705, 0.2523, 0.856, 0.3111, 0.8409, 0.3111, 0.8416, 0.2523, 0.8553, 0.2523, 0.8409, 0.3111, 0.8257, 0.3111, 0.8265, 0.2523, 0.8402, 0.2523, 0.8257, 0.3111, 0.8106, 0.3111, 0.8113, 0.2523, 0.825, 0.2523, 0.8106, 0.3111, 0.7954, 0.3111, 0.7962, 0.2523, 0.8099, 0.2523, 0.7954, 0.3111, 0.7803, 0.3111, 0.781, 0.2523, 0.7947, 0.2523, 0.7803, 0.3111, 0.7651, 0.3111, 0.7659, 0.2523, 0.7796, 0.2523, 0.7651, 0.3111, 0.75, 0.3111, 0.7507, 0.2523, 0.7644, 0.2523, 0.75, 0.3111, 0.7349, 0.3111, 0.7356, 0.2523, 0.7493, 0.2523, 0.7349, 0.3111, 0.7197, 0.3111, 0.7204, 0.2523, 0.7341, 0.2523, 0.7197, 0.3111, 0.7046, 0.3111, 0.7053, 0.2523, 0.719, 0.2523, 0.7046, 0.3111, 0.6894, 0.3111, 0.6901, 0.2523, 0.7038, 0.2523, 0.6894, 0.3111, 0.6743, 0.3111, 0.675, 0.2523, 0.6887, 0.2523, 0.6743, 0.3111, 0.6591, 0.3111, 0.6598, 0.2523, 0.6735, 0.2523, 0.6591, 0.3111, 0.644, 0.3111, 0.6447, 0.2523, 0.6584, 0.2523, 0.644, 0.3111, 0.6288, 0.3111, 0.6295, 0.2523, 0.6432, 0.2523, 0.6288, 0.3111, 0.6137, 0.3111, 0.6144, 0.2523, 0.6281, 0.2523, 0.6137, 0.3111, 0.5985, 0.3111, 0.5992, 0.2523, 0.6129, 0.2523, 0.5985, 0.3111, 0.5834, 0.3111, 0.5841, 0.2523, 0.5978, 0.2523, 0.5834, 0.3111, 0.5682, 0.3111, 0.5689, 0.2523, 0.5826, 0.2523, 0.5682, 0.3111, 0.5531, 0.3111, 0.5538, 0.2523, 0.5675, 0.2523, 0.5531, 0.3111, 0.5379, 0.3111, 0.5387, 0.2523, 0.5523, 0.2523, 0.5379, 0.3111, 0.5228, 0.3111, 0.5235, 0.2523, 0.5372, 0.2523, 0.5228, 0.3111, 0.5076, 0.3111, 0.5084, 0.2523, 0.522, 0.2523, 0.6493, 0.2341, 0.6288, 0.2361, 0.6083, 0.2341, 0.5886, 0.2281, 0.5705, 0.2184, 0.5546, 0.2053, 0.5415, 0.1894, 0.5318, 0.1713, 0.5258, 0.1516, 0.5238, 0.1311, 0.5258, 0.1106, 0.5318, 0.09091, 0.5415, 0.07276, 0.5546, 0.05685, 0.5705, 0.04379, 0.5886, 0.03409, 0.6083, 0.02811, 0.6288, 0.02609, 0.6493, 0.02811, 0.669, 0.03409, 0.6871, 0.04379, 0.7031, 0.05685, 0.7161, 0.07276, 0.7258, 0.09091, 0.7318, 0.1106, 0.7338, 0.1311, 0.7318, 0.1516, 0.7258, 0.1713, 0.7161, 0.1894, 0.7031, 0.2053, 0.6871, 0.2184, 0.669, 0.2281, 0.3015, 0.8376, 0.4439, 0.8376, 0.419, 0.8628, 0.3263, 0.8628, 0.4363, 0.8376, 0.2939, 0.8376, 0.2939, 0.694, 0.4363, 0.694, 0.5, 0.5, 0.0, 0.5, 0.0588, 0.0, 0.4412, 0.0, 0.2935, 0.6435, 0.1511, 0.6435, 0.1511, 0.5, 0.2935, 0.5, 0.1466, 0.5, 0.1466, 0.6445, 0.004185, 0.6445, 0.004185, 0.5, 1.698e-08, 0.9817, 0.0, 0.8372, 0.1424, 0.8372, 0.1424, 0.9817, 0.419, 0.9569, 0.3263, 0.9569, 0.3263, 0.8628, 0.419, 0.8628, 0.4439, 0.9821, 0.3015, 0.9821, 0.3263, 0.9569, 0.419, 0.9569, 0.3015, 0.9821, 0.3015, 0.8376, 0.3263, 0.8628, 0.3263, 0.9569, 0.4439, 0.8376, 0.4439, 0.9821, 0.419, 0.9569, 0.419, 0.8628, 0.2009, 0.6858, 0.2668, 0.6858, 0.2824, 0.7655, 0.1913, 0.7655, 0.4363, 0.694, 0.2939, 0.694, 0.3436, 0.6518, 0.4095, 0.6518, 0.1511, 0.6435, 0.2935, 0.6435, 0.2668, 0.6858, 0.2009, 0.6858, 0.004185, 0.6445, 0.1466, 0.6445, 0.1297, 0.6844, 0.02109, 0.6844, 0.232, 0.9906, 0.232, 0.8376, 0.3015, 0.8606, 0.3015, 0.9676, 0.02109, 0.6844, 0.1297, 0.6844, 0.1508, 0.7675, 0.0, 0.7675, 0.1508, 0.9692, 0.1508, 0.859, 0.232, 0.8376, 0.232, 0.9906, 0.4095, 0.6518, 0.3436, 0.6518, 0.334, 0.5721, 0.4251, 0.5721, 0.5, 0.607, 0.4363, 0.607, 0.4363, 0.5, 0.5, 0.5, 0.4251, 0.5721, 0.334, 0.5721, 0.3526, 0.5, 0.4163, 0.5, 0.1913, 0.7655, 0.2824, 0.7655, 0.2735, 0.8376, 0.2098, 0.8376, 0.0, 0.7675, 0.1508, 0.7675, 0.1281, 0.8372, 0.02268, 0.8372, 0.1308, 1.0, 0.01162, 1.0, 1.698e-08, 0.9817, 0.1424, 0.9817, 0.4363, 0.7084, 0.4363, 0.6159, 0.4394, 0.607, 0.4394, 0.7172, 0.1978, 0.6891, 0.1508, 0.6631, 0.1511, 0.6435, 0.2009, 0.6858, 0.2935, 0.6744, 0.3405, 0.6484, 0.3436, 0.6518, 0.2939, 0.694, 0.5228, 0.2523, 0.5228, 0.4563, 0.5076, 0.4563, 0.5076, 0.2523, 0.9621, 0.2523, 0.9621, 0.4563, 0.9469, 0.4563, 0.9469, 0.2523, 0.9469, 0.2523, 0.9469, 0.4563, 0.9318, 0.4563, 0.9318, 0.2523, 0.9318, 0.2523, 0.9318, 0.4563, 0.9166, 0.4563, 0.9166, 0.2523, 0.9166, 0.2523, 0.9166, 0.4563, 0.9015, 0.4563, 0.9015, 0.2523, 0.9015, 0.2523, 0.9015, 0.4563, 0.8863, 0.4563, 0.8863, 0.2523, 0.8863, 0.2523, 0.8863, 0.4563, 0.8712, 0.4563, 0.8712, 0.2523, 0.8712, 0.2523, 0.8712, 0.4563, 0.856, 0.4563, 0.856, 0.2523, 0.856, 0.2523, 0.856, 0.4563, 0.8409, 0.4563, 0.8409, 0.2523, 0.8409, 0.2523, 0.8409, 0.4563, 0.8257, 0.4563, 0.8257, 0.2523, 0.8257, 0.2523, 0.8257, 0.4563, 0.8106, 0.4563, 0.8106, 0.2523, 0.8106, 0.2523, 0.8106, 0.4563, 0.7954, 0.4563, 0.7954, 0.2523, 0.7954, 0.2523, 0.7954, 0.4563, 0.7803, 0.4563, 0.7803, 0.2523, 0.7803, 0.2523, 0.7803, 0.4563, 0.7651, 0.4563, 0.7651, 0.2523, 0.7651, 0.2523, 0.7651, 0.4563, 0.75, 0.4563, 0.75, 0.2523, 0.75, 0.2523, 0.75, 0.4563, 0.7349, 0.4563, 0.7349, 0.2523, 0.7349, 0.2523, 0.7349, 0.4563, 0.7197, 0.4563, 0.7197, 0.2523, 0.7197, 0.2523, 0.7197, 0.4563, 0.7046, 0.4563, 0.7046, 0.2523, 0.7046, 0.2523, 0.7046, 0.4563, 0.6894, 0.4563, 0.6894, 0.2523, 0.6894, 0.2523, 0.6894, 0.4563, 0.6743, 0.4563, 0.6743, 0.2523, 0.6743, 0.2523, 0.6743, 0.4563, 0.6591, 0.4563, 0.6591, 0.2523, 0.6591, 0.2523, 0.6591, 0.4563, 0.644, 0.4563, 0.644, 0.2523, 0.644, 0.2523, 0.644, 0.4563, 0.6288, 0.4563, 0.6288, 0.2523, 0.6288, 0.2523, 0.6288, 0.4563, 0.6137, 0.4563, 0.6137, 0.2523, 0.6137, 0.2523, 0.6137, 0.4563, 0.5985, 0.4563, 0.5985, 0.2523, 0.5985, 0.2523, 0.5985, 0.4563, 0.5834, 0.4563, 0.5834, 0.2523, 0.5834, 0.2523, 0.5834, 0.4563, 0.5682, 0.4563, 0.5682, 0.2523, 0.5682, 0.2523, 0.5682, 0.4563, 0.5531, 0.4563, 0.5531, 0.2523, 0.5531, 0.2523, 0.5531, 0.4563, 0.5379, 0.4563, 0.5379, 0.2523, 0.5379, 0.2523, 0.5379, 0.4563, 0.5228, 0.4563, 0.5228, 0.2523, 0.9924, 0.2523, 0.9924, 0.4563, 0.9772, 0.4563, 0.9772, 0.2523, 0.8712, 0.24, 0.8924, 0.2379, 0.9129, 0.2317, 0.9317, 0.2217, 0.9482, 0.2081, 0.9618, 0.1916, 0.9718, 0.1728, 0.978, 0.1523, 0.9801, 0.1311, 0.978, 0.1098, 0.9718, 0.0894, 0.9618, 0.07057, 0.9482, 0.05406, 0.9317, 0.04051, 0.9129, 0.03044, 0.8924, 0.02425, 0.8712, 0.02215, 0.8499, 0.02425, 0.8295, 0.03044, 0.8107, 0.04051, 0.7942, 0.05406, 0.7806, 0.07057, 0.7705, 0.0894, 0.7643, 0.1098, 0.7623, 0.1311, 0.7643, 0.1523, 0.7705, 0.1728, 0.7806, 0.1916, 0.7942, 0.2081, 0.8107, 0.2217, 0.8295, 0.2317, 0.8499, 0.2379, 0.9772, 0.2523, 0.9772, 0.4563, 0.9621, 0.4563, 0.9621, 0.2523, 0.8712, 0.2474, 0.8939, 0.2452, 0.9157, 0.2386, 0.9358, 0.2278, 0.9535, 0.2134, 0.9679, 0.1957, 0.9787, 0.1756, 0.9853, 0.1538, 0.9875, 0.1311, 0.9853, 0.1084, 0.9787, 0.08657, 0.9679, 0.06645, 0.9535, 0.04882, 0.9358, 0.03435, 0.9157, 0.0236, 0.8939, 0.01698, 0.8712, 0.01475, 0.8485, 0.01698, 0.8267, 0.0236, 0.8066, 0.03435, 0.7889, 0.04882, 0.7745, 0.06645, 0.7637, 0.08657, 0.7571, 0.1084, 0.7548, 0.1311, 0.7571, 0.1538, 0.7637, 0.1756, 0.7745, 0.1957, 0.7889, 0.2134, 0.8066, 0.2278, 0.8267, 0.2386, 0.8485, 0.2452, 0.5228, 0.2907, 0.5228, 0.4947, 0.5076, 0.4947, 0.5076, 0.2907, 0.9621, 0.2907, 0.9621, 0.4947, 0.9469, 0.4947, 0.9469, 0.2907, 0.9469, 0.2907, 0.9469, 0.4947, 0.9318, 0.4947, 0.9318, 0.2907, 0.9318, 0.2907, 0.9318, 0.4947, 0.9166, 0.4947, 0.9166, 0.2907, 0.9166, 0.2907, 0.9166, 0.4947, 0.9015, 0.4947, 0.9015, 0.2907, 0.9015, 0.2907, 0.9015, 0.4947, 0.8863, 0.4947, 0.8863, 0.2907, 0.8863, 0.2907, 0.8863, 0.4947, 0.8712, 0.4947, 0.8712, 0.2907, 0.8712, 0.2907, 0.8712, 0.4947, 0.856, 0.4947, 0.856, 0.2907, 0.856, 0.2907, 0.856, 0.4947, 0.8409, 0.4947, 0.8409, 0.2907, 0.8409, 0.2907, 0.8409, 0.4947, 0.8257, 0.4947, 0.8257, 0.2907, 0.8257, 0.2907, 0.8257, 0.4947, 0.8106, 0.4947, 0.8106, 0.2907, 0.8106, 0.2907, 0.8106, 0.4947, 0.7954, 0.4947, 0.7954, 0.2907, 0.7954, 0.2907, 0.7954, 0.4947, 0.7803, 0.4947, 0.7803, 0.2907, 0.7803, 0.2907, 0.7803, 0.4947, 0.7651, 0.4947, 0.7651, 0.2907, 0.7651, 0.2907, 0.7651, 0.4947, 0.75, 0.4947, 0.75, 0.2907, 0.75, 0.2907, 0.75, 0.4947, 0.7349, 0.4947, 0.7349, 0.2907, 0.7349, 0.2907, 0.7349, 0.4947, 0.7197, 0.4947, 0.7197, 0.2907, 0.7197, 0.2907, 0.7197, 0.4947, 0.7046, 0.4947, 0.7046, 0.2907, 0.7046, 0.2907, 0.7046, 0.4947, 0.6894, 0.4947, 0.6894, 0.2907, 0.6894, 0.2907, 0.6894, 0.4947, 0.6743, 0.4947, 0.6743, 0.2907, 0.6743, 0.2907, 0.6743, 0.4947, 0.6591, 0.4947, 0.6591, 0.2907, 0.6591, 0.2907, 0.6591, 0.4947, 0.644, 0.4947, 0.644, 0.2907, 0.644, 0.2907, 0.644, 0.4947, 0.6288, 0.4947, 0.6288, 0.2907, 0.6288, 0.2907, 0.6288, 0.4947, 0.6137, 0.4947, 0.6137, 0.2907, 0.6137, 0.2907, 0.6137, 0.4947, 0.5985, 0.4947, 0.5985, 0.2907, 0.5985, 0.2907, 0.5985, 0.4947, 0.5834, 0.4947, 0.5834, 0.2907, 0.5834, 0.2907, 0.5834, 0.4947, 0.5682, 0.4947, 0.5682, 0.2907, 0.5682, 0.2907, 0.5682, 0.4947, 0.5531, 0.4947, 0.5531, 0.2907, 0.5531, 0.2907, 0.5531, 0.4947, 0.5379, 0.4947, 0.5379, 0.2907, 0.5379, 0.2907, 0.5379, 0.4947, 0.5228, 0.4947, 0.5228, 0.2907, 0.6515, 0.2452, 0.6288, 0.2474, 0.6061, 0.2452, 0.5843, 0.2386, 0.5642, 0.2278, 0.5465, 0.2134, 0.5321, 0.1957, 0.5213, 0.1756, 0.5147, 0.1538, 0.5125, 0.1311, 0.5147, 0.1084, 0.5213, 0.08657, 0.5321, 0.06645, 0.5465, 0.04882, 0.5642, 0.03435, 0.5843, 0.0236, 0.6061, 0.01698, 0.6288, 0.01475, 0.6515, 0.01698, 0.6733, 0.0236, 0.6934, 0.03435, 0.7111, 0.04882, 0.7255, 0.06645, 0.7363, 0.08657, 0.7429, 0.1084, 0.7452, 0.1311, 0.7429, 0.1538, 0.7363, 0.1756, 0.7255, 0.1957, 0.7111, 0.2134, 0.6934, 0.2278, 0.6733, 0.2386, 0.9772, 0.2907, 0.9772, 0.4947, 0.9621, 0.4947, 0.9621, 0.2907, 0.9924, 0.2907, 0.9924, 0.4947, 0.9772, 0.4947, 0.9772, 0.2907, 0.9772, 0.4563, 0.9924, 0.4563, 0.9919, 0.4947, 0.9777, 0.4947, 0.9621, 0.4563, 0.9772, 0.4563, 0.9768, 0.4947, 0.9626, 0.4947, 0.9469, 0.4563, 0.9621, 0.4563, 0.9616, 0.4947, 0.9474, 0.4947, 0.9318, 0.4563, 0.9469, 0.4563, 0.9465, 0.4947, 0.9323, 0.4947, 0.9166, 0.4563, 0.9318, 0.4563, 0.9313, 0.4947, 0.9171, 0.4947, 0.9015, 0.4563, 0.9166, 0.4563, 0.9162, 0.4947, 0.902, 0.4947, 0.8863, 0.4563, 0.9015, 0.4563, 0.901, 0.4947, 0.8868, 0.4947, 0.8712, 0.4563, 0.8863, 0.4563, 0.8859, 0.4947, 0.8717, 0.4947, 0.856, 0.4563, 0.8712, 0.4563, 0.8707, 0.4947, 0.8565, 0.4947, 0.8409, 0.4563, 0.856, 0.4563, 0.8556, 0.4947, 0.8414, 0.4947, 0.8257, 0.4563, 0.8409, 0.4563, 0.8404, 0.4947, 0.8262, 0.4947, 0.8106, 0.4563, 0.8257, 0.4563, 0.8253, 0.4947, 0.8111, 0.4947, 0.7954, 0.4563, 0.8106, 0.4563, 0.8101, 0.4947, 0.7959, 0.4947, 0.7803, 0.4563, 0.7954, 0.4563, 0.795, 0.4947, 0.7808, 0.4947, 0.7651, 0.4563, 0.7803, 0.4563, 0.7798, 0.4947, 0.7656, 0.4947, 0.75, 0.4563, 0.7651, 0.4563, 0.7647, 0.4947, 0.7505, 0.4947, 0.7349, 0.4563, 0.75, 0.4563, 0.7495, 0.4947, 0.7353, 0.4947, 0.7197, 0.4563, 0.7349, 0.4563, 0.7344, 0.4947, 0.7202, 0.4947, 0.7046, 0.4563, 0.7197, 0.4563, 0.7192, 0.4947, 0.705, 0.4947, 0.6894, 0.4563, 0.7046, 0.4563, 0.7041, 0.4947, 0.6899, 0.4947, 0.6743, 0.4563, 0.6894, 0.4563, 0.6889, 0.4947, 0.6747, 0.4947, 0.6591, 0.4563, 0.6743, 0.4563, 0.6738, 0.4947, 0.6596, 0.4947, 0.644, 0.4563, 0.6591, 0.4563, 0.6586, 0.4947, 0.6444, 0.4947, 0.6288, 0.4563, 0.644, 0.4563, 0.6435, 0.4947, 0.6293, 0.4947, 0.6137, 0.4563, 0.6288, 0.4563, 0.6283, 0.4947, 0.6141, 0.4947, 0.5985, 0.4563, 0.6137, 0.4563, 0.6132, 0.4947, 0.599, 0.4947, 0.5834, 0.4563, 0.5985, 0.4563, 0.598, 0.4947, 0.5838, 0.4947, 0.5682, 0.4563, 0.5834, 0.4563, 0.5829, 0.4947, 0.5687, 0.4947, 0.5531, 0.4563, 0.5682, 0.4563, 0.5677, 0.4947, 0.5535, 0.4947, 0.5379, 0.4563, 0.5531, 0.4563, 0.5526, 0.4947, 0.5384, 0.4947, 0.5228, 0.4563, 0.5379, 0.4563, 0.5374, 0.4947, 0.5232, 0.4947, 0.5076, 0.4563, 0.5228, 0.4563, 0.5223, 0.4947, 0.5081, 0.4947, 0.9924, 0.2907, 0.9772, 0.2907, 0.9777, 0.2523, 0.9919, 0.2523, 0.9772, 0.2907, 0.9621, 0.2907, 0.9626, 0.2523, 0.9768, 0.2523, 0.9621, 0.2907, 0.9469, 0.2907, 0.9474, 0.2523, 0.9616, 0.2523, 0.9469, 0.2907, 0.9318, 0.2907, 0.9323, 0.2523, 0.9465, 0.2523, 0.9318, 0.2907, 0.9166, 0.2907, 0.9171, 0.2523, 0.9313, 0.2523, 0.9166, 0.2907, 0.9015, 0.2907, 0.902, 0.2523, 0.9162, 0.2523, 0.9015, 0.2907, 0.8863, 0.2907, 0.8868, 0.2523, 0.901, 0.2523, 0.8863, 0.2907, 0.8712, 0.2907, 0.8717, 0.2523, 0.8859, 0.2523, 0.8712, 0.2907, 0.856, 0.2907, 0.8565, 0.2523, 0.8707, 0.2523, 0.856, 0.2907, 0.8409, 0.2907, 0.8414, 0.2523, 0.8556, 0.2523, 0.8409, 0.2907, 0.8257, 0.2907, 0.8262, 0.2523, 0.8404, 0.2523, 0.8257, 0.2907, 0.8106, 0.2907, 0.8111, 0.2523, 0.8253, 0.2523, 0.8106, 0.2907, 0.7954, 0.2907, 0.7959, 0.2523, 0.8101, 0.2523, 0.7954, 0.2907, 0.7803, 0.2907, 0.7808, 0.2523, 0.795, 0.2523, 0.7803, 0.2907, 0.7651, 0.2907, 0.7656, 0.2523, 0.7798, 0.2523, 0.7651, 0.2907, 0.75, 0.2907, 0.7505, 0.2523, 0.7647, 0.2523, 0.75, 0.2907, 0.7349, 0.2907, 0.7353, 0.2523, 0.7495, 0.2523, 0.7349, 0.2907, 0.7197, 0.2907, 0.7202, 0.2523, 0.7344, 0.2523, 0.7197, 0.2907, 0.7046, 0.2907, 0.705, 0.2523, 0.7192, 0.2523, 0.7046, 0.2907, 0.6894, 0.2907, 0.6899, 0.2523, 0.7041, 0.2523, 0.6894, 0.2907, 0.6743, 0.2907, 0.6747, 0.2523, 0.6889, 0.2523, 0.6743, 0.2907, 0.6591, 0.2907, 0.6596, 0.2523, 0.6738, 0.2523, 0.6591, 0.2907, 0.644, 0.2907, 0.6444, 0.2523, 0.6586, 0.2523, 0.644, 0.2907, 0.6288, 0.2907, 0.6293, 0.2523, 0.6435, 0.2523, 0.6288, 0.2907, 0.6137, 0.2907, 0.6141, 0.2523, 0.6283, 0.2523, 0.6137, 0.2907, 0.5985, 0.2907, 0.599, 0.2523, 0.6132, 0.2523, 0.5985, 0.2907, 0.5834, 0.2907, 0.5838, 0.2523, 0.598, 0.2523, 0.5834, 0.2907, 0.5682, 0.2907, 0.5687, 0.2523, 0.5829, 0.2523, 0.5682, 0.2907, 0.5531, 0.2907, 0.5535, 0.2523, 0.5677, 0.2523, 0.5531, 0.2907, 0.5379, 0.2907, 0.5384, 0.2523, 0.5526, 0.2523, 0.5379, 0.2907, 0.5228, 0.2907, 0.5232, 0.2523, 0.5374, 0.2523, 0.5228, 0.2907, 0.5076, 0.2907, 0.5081, 0.2523, 0.5223, 0.2523, 0.6501, 0.2379, 0.6288, 0.24, 0.6076, 0.2379, 0.5871, 0.2317, 0.5683, 0.2217, 0.5518, 0.2081, 0.5382, 0.1916, 0.5282, 0.1728, 0.522, 0.1523, 0.5199, 0.1311, 0.522, 0.1098, 0.5282, 0.0894, 0.5382, 0.07057, 0.5518, 0.05406, 0.5683, 0.04051, 0.5871, 0.03044, 0.6076, 0.02425, 0.6288, 0.02215, 0.6501, 0.02425, 0.6705, 0.03044, 0.6893, 0.04051, 0.7058, 0.05406, 0.7194, 0.07057, 0.7295, 0.0894, 0.7357, 0.1098, 0.7377, 0.1311, 0.7357, 0.1523, 0.7295, 0.1728, 0.7194, 0.1916, 0.7058, 0.2081, 0.6893, 0.2217, 0.6705, 0.2317])
me_cube_003.use_remesh_preserve_volume = False
me_cube_003.use_remesh_preserve_attributes = False
me_cube_003.use_mirror_vertex_groups = False
me_cube_003.update()

# ---- objects
ob_light = bpy.data.objects.new('Light', light_light)
ob_camera = bpy.data.objects.new('Camera', cam_camera)
ob_cube_001 = bpy.data.objects.new('Cube.001', me_cube_003)

# ---- transforms, parenting, visibility, modifiers, constraints
ob_light.location = (4.076, 1.005, 5.904)
ob_light.rotation_euler = (0.6503, 0.05522, 1.866)
ob_light.lock_rotations_4d = False
ob_light.empty_display_type = 'ARROWS'
ob_light.color = (0.0, 0.0, 0.0, 0.0)
ob_light.lineart.crease_threshold = 0.0
ob_camera.location = (7.359, -6.926, 4.958)
ob_camera.rotation_euler = (1.109, 0.0, 0.8149)
ob_camera.lock_rotations_4d = False
ob_camera.empty_display_type = 'ARROWS'
ob_camera.color = (0.0, 0.0, 0.0, 0.0)
ob_camera.display_type = 'WIRE'
ob_camera.lineart.crease_threshold = 0.0
ob_cube_001.location = (-1.143, -4.668e-08, 0.908)
ob_cube_001.scale = (0.7445, 0.7445, 0.7445)
ob_cube_001.lineart.crease_threshold = 0.0

# ---- collection membership
col_collection.objects.link(ob_light)
col_collection.objects.link(ob_camera)
col_collection.objects.link(ob_cube_001)

# ---- scene / render settings (as saved in the file)
scene.camera = ob_camera
scene.frame_start = 1; scene.frame_end = 250; scene.frame_set(1)
scene.render.engine = 'BLENDER_EEVEE_NEXT'
scene.render.motion_blur_shutter = 1.0
scene.cycles.use_denoising = False
scene.cycles.samples = 128
scene.cycles.sampling_pattern = 'TABULATED_SOBOL'
scene.cycles.use_adaptive_sampling = False
scene.cycles.use_light_tree = False
scene.view_settings.view_transform = 'Filmic'
bpy.context.view_layer.update()
